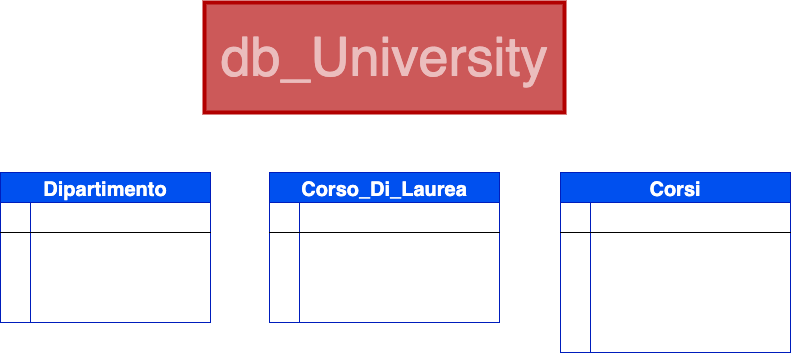

The diagram above was exported from draw.io. Its source (the exported page's mxGraphModel, read from the mxfile embedded in the PNG):
<mxGraphModel dx="1101" dy="788" grid="1" gridSize="10" guides="1" tooltips="1" connect="1" arrows="1" fold="1" page="1" pageScale="1" pageWidth="827" pageHeight="1169" math="0" shadow="0">
  <root>
    <mxCell id="0" />
    <mxCell id="1" parent="0" />
    <mxCell id="5" value="db_University" style="text;html=1;strokeColor=#B20000;fillColor=#cc5959;align=center;verticalAlign=middle;whiteSpace=wrap;rounded=0;fontColor=#FFFFFF;strokeWidth=4;perimeterSpacing=0;textOpacity=60;fontSize=54;" vertex="1" parent="1">
      <mxGeometry x="234" y="60" width="360" height="110" as="geometry" />
    </mxCell>
    <mxCell id="47" value="Dipartimento" style="shape=table;startSize=30;container=1;collapsible=1;childLayout=tableLayout;fixedRows=1;rowLines=0;fontStyle=1;align=center;resizeLast=1;strokeWidth=1;fontSize=20;fontColor=#ffffff;fillColor=#0050ef;strokeColor=#001DBC;" vertex="1" parent="1">
      <mxGeometry x="30" y="230" width="210" height="150" as="geometry" />
    </mxCell>
    <mxCell id="48" value="" style="shape=tableRow;horizontal=0;startSize=0;swimlaneHead=0;swimlaneBody=0;fillColor=none;collapsible=0;dropTarget=0;points=[[0,0.5],[1,0.5]];portConstraint=eastwest;top=0;left=0;right=0;bottom=1;strokeWidth=1;fontSize=18;fontColor=#FFFFFF;" vertex="1" parent="47">
      <mxGeometry y="30" width="210" height="30" as="geometry" />
    </mxCell>
    <mxCell id="49" value="PK" style="shape=partialRectangle;connectable=0;fillColor=none;top=0;left=0;bottom=0;right=0;fontStyle=1;overflow=hidden;strokeWidth=1;fontSize=18;fontColor=#FFFFFF;" vertex="1" parent="48">
      <mxGeometry width="30" height="30" as="geometry">
        <mxRectangle width="30" height="30" as="alternateBounds" />
      </mxGeometry>
    </mxCell>
    <mxCell id="50" value="Id_Dipartimento" style="shape=partialRectangle;connectable=0;fillColor=none;top=0;left=0;bottom=0;right=0;align=left;spacingLeft=6;fontStyle=5;overflow=hidden;strokeWidth=1;fontSize=18;fontColor=#FFFFFF;" vertex="1" parent="48">
      <mxGeometry x="30" width="180" height="30" as="geometry">
        <mxRectangle width="180" height="30" as="alternateBounds" />
      </mxGeometry>
    </mxCell>
    <mxCell id="51" value="" style="shape=tableRow;horizontal=0;startSize=0;swimlaneHead=0;swimlaneBody=0;fillColor=none;collapsible=0;dropTarget=0;points=[[0,0.5],[1,0.5]];portConstraint=eastwest;top=0;left=0;right=0;bottom=0;strokeWidth=1;fontSize=18;fontColor=#FFFFFF;" vertex="1" parent="47">
      <mxGeometry y="60" width="210" height="30" as="geometry" />
    </mxCell>
    <mxCell id="52" value="" style="shape=partialRectangle;connectable=0;fillColor=none;top=0;left=0;bottom=0;right=0;editable=1;overflow=hidden;strokeWidth=1;fontSize=18;fontColor=#FFFFFF;" vertex="1" parent="51">
      <mxGeometry width="30" height="30" as="geometry">
        <mxRectangle width="30" height="30" as="alternateBounds" />
      </mxGeometry>
    </mxCell>
    <mxCell id="53" value="Nome_Dipartimento" style="shape=partialRectangle;connectable=0;fillColor=none;top=0;left=0;bottom=0;right=0;align=left;spacingLeft=6;overflow=hidden;strokeWidth=1;fontSize=18;fontColor=#FFFFFF;" vertex="1" parent="51">
      <mxGeometry x="30" width="180" height="30" as="geometry">
        <mxRectangle width="180" height="30" as="alternateBounds" />
      </mxGeometry>
    </mxCell>
    <mxCell id="121" value="" style="shape=tableRow;horizontal=0;startSize=0;swimlaneHead=0;swimlaneBody=0;fillColor=none;collapsible=0;dropTarget=0;points=[[0,0.5],[1,0.5]];portConstraint=eastwest;top=0;left=0;right=0;bottom=0;strokeWidth=1;fontSize=18;fontColor=#FFFFFF;" vertex="1" parent="47">
      <mxGeometry y="90" width="210" height="30" as="geometry" />
    </mxCell>
    <mxCell id="122" value="" style="shape=partialRectangle;connectable=0;fillColor=none;top=0;left=0;bottom=0;right=0;editable=1;overflow=hidden;strokeWidth=1;fontSize=18;fontColor=#FFFFFF;" vertex="1" parent="121">
      <mxGeometry width="30" height="30" as="geometry">
        <mxRectangle width="30" height="30" as="alternateBounds" />
      </mxGeometry>
    </mxCell>
    <mxCell id="123" value="Sede" style="shape=partialRectangle;connectable=0;fillColor=none;top=0;left=0;bottom=0;right=0;align=left;spacingLeft=6;overflow=hidden;strokeWidth=1;fontSize=18;fontColor=#FFFFFF;" vertex="1" parent="121">
      <mxGeometry x="30" width="180" height="30" as="geometry">
        <mxRectangle width="180" height="30" as="alternateBounds" />
      </mxGeometry>
    </mxCell>
    <mxCell id="54" value="" style="shape=tableRow;horizontal=0;startSize=0;swimlaneHead=0;swimlaneBody=0;fillColor=none;collapsible=0;dropTarget=0;points=[[0,0.5],[1,0.5]];portConstraint=eastwest;top=0;left=0;right=0;bottom=0;strokeWidth=1;fontSize=18;fontColor=#FFFFFF;" vertex="1" parent="47">
      <mxGeometry y="120" width="210" height="30" as="geometry" />
    </mxCell>
    <mxCell id="55" value="" style="shape=partialRectangle;connectable=0;fillColor=none;top=0;left=0;bottom=0;right=0;editable=1;overflow=hidden;strokeWidth=1;fontSize=18;fontColor=#FFFFFF;" vertex="1" parent="54">
      <mxGeometry width="30" height="30" as="geometry">
        <mxRectangle width="30" height="30" as="alternateBounds" />
      </mxGeometry>
    </mxCell>
    <mxCell id="56" value="Sede" style="shape=partialRectangle;connectable=0;fillColor=none;top=0;left=0;bottom=0;right=0;align=left;spacingLeft=6;overflow=hidden;strokeWidth=1;fontSize=18;fontColor=#FFFFFF;" vertex="1" parent="54">
      <mxGeometry x="30" width="180" height="30" as="geometry">
        <mxRectangle width="180" height="30" as="alternateBounds" />
      </mxGeometry>
    </mxCell>
    <mxCell id="86" value="Corso_Di_Laurea" style="shape=table;startSize=30;container=1;collapsible=1;childLayout=tableLayout;fixedRows=1;rowLines=0;fontStyle=1;align=center;resizeLast=1;strokeWidth=1;fontSize=20;fontColor=#ffffff;fillColor=#0050ef;strokeColor=#001DBC;" vertex="1" parent="1">
      <mxGeometry x="299" y="230" width="230" height="150" as="geometry" />
    </mxCell>
    <mxCell id="87" value="" style="shape=tableRow;horizontal=0;startSize=0;swimlaneHead=0;swimlaneBody=0;fillColor=none;collapsible=0;dropTarget=0;points=[[0,0.5],[1,0.5]];portConstraint=eastwest;top=0;left=0;right=0;bottom=1;strokeWidth=1;fontSize=18;fontColor=#FFFFFF;" vertex="1" parent="86">
      <mxGeometry y="30" width="230" height="30" as="geometry" />
    </mxCell>
    <mxCell id="88" value="PK" style="shape=partialRectangle;connectable=0;fillColor=none;top=0;left=0;bottom=0;right=0;fontStyle=1;overflow=hidden;strokeWidth=1;fontSize=18;fontColor=#FFFFFF;" vertex="1" parent="87">
      <mxGeometry width="30" height="30" as="geometry">
        <mxRectangle width="30" height="30" as="alternateBounds" />
      </mxGeometry>
    </mxCell>
    <mxCell id="89" value="Id_Corso_Di_Laurea" style="shape=partialRectangle;connectable=0;fillColor=none;top=0;left=0;bottom=0;right=0;align=left;spacingLeft=6;fontStyle=5;overflow=hidden;strokeWidth=1;fontSize=18;fontColor=#FFFFFF;" vertex="1" parent="87">
      <mxGeometry x="30" width="200" height="30" as="geometry">
        <mxRectangle width="200" height="30" as="alternateBounds" />
      </mxGeometry>
    </mxCell>
    <mxCell id="90" value="" style="shape=tableRow;horizontal=0;startSize=0;swimlaneHead=0;swimlaneBody=0;fillColor=none;collapsible=0;dropTarget=0;points=[[0,0.5],[1,0.5]];portConstraint=eastwest;top=0;left=0;right=0;bottom=0;strokeWidth=1;fontSize=18;fontColor=#FFFFFF;" vertex="1" parent="86">
      <mxGeometry y="60" width="230" height="30" as="geometry" />
    </mxCell>
    <mxCell id="91" value="" style="shape=partialRectangle;connectable=0;fillColor=none;top=0;left=0;bottom=0;right=0;editable=1;overflow=hidden;strokeWidth=1;fontSize=18;fontColor=#FFFFFF;" vertex="1" parent="90">
      <mxGeometry width="30" height="30" as="geometry">
        <mxRectangle width="30" height="30" as="alternateBounds" />
      </mxGeometry>
    </mxCell>
    <mxCell id="92" value="Nome_CDL        " style="shape=partialRectangle;connectable=0;fillColor=none;top=0;left=0;bottom=0;right=0;align=left;spacingLeft=6;overflow=hidden;strokeWidth=1;fontSize=18;fontColor=#FFFFFF;" vertex="1" parent="90">
      <mxGeometry x="30" width="200" height="30" as="geometry">
        <mxRectangle width="200" height="30" as="alternateBounds" />
      </mxGeometry>
    </mxCell>
    <mxCell id="93" value="" style="shape=tableRow;horizontal=0;startSize=0;swimlaneHead=0;swimlaneBody=0;fillColor=none;collapsible=0;dropTarget=0;points=[[0,0.5],[1,0.5]];portConstraint=eastwest;top=0;left=0;right=0;bottom=0;strokeWidth=1;fontSize=18;fontColor=#FFFFFF;" vertex="1" parent="86">
      <mxGeometry y="90" width="230" height="30" as="geometry" />
    </mxCell>
    <mxCell id="94" value="" style="shape=partialRectangle;connectable=0;fillColor=none;top=0;left=0;bottom=0;right=0;editable=1;overflow=hidden;strokeWidth=1;fontSize=18;fontColor=#FFFFFF;" vertex="1" parent="93">
      <mxGeometry width="30" height="30" as="geometry">
        <mxRectangle width="30" height="30" as="alternateBounds" />
      </mxGeometry>
    </mxCell>
    <mxCell id="95" value="Id_Dipartimento" style="shape=partialRectangle;connectable=0;fillColor=none;top=0;left=0;bottom=0;right=0;align=left;spacingLeft=6;overflow=hidden;strokeWidth=1;fontSize=18;fontColor=#FFFFFF;" vertex="1" parent="93">
      <mxGeometry x="30" width="200" height="30" as="geometry">
        <mxRectangle width="200" height="30" as="alternateBounds" />
      </mxGeometry>
    </mxCell>
    <mxCell id="96" value="" style="shape=tableRow;horizontal=0;startSize=0;swimlaneHead=0;swimlaneBody=0;fillColor=none;collapsible=0;dropTarget=0;points=[[0,0.5],[1,0.5]];portConstraint=eastwest;top=0;left=0;right=0;bottom=0;strokeWidth=1;fontSize=18;fontColor=#FFFFFF;" vertex="1" parent="86">
      <mxGeometry y="120" width="230" height="30" as="geometry" />
    </mxCell>
    <mxCell id="97" value="" style="shape=partialRectangle;connectable=0;fillColor=none;top=0;left=0;bottom=0;right=0;editable=1;overflow=hidden;strokeWidth=1;fontSize=18;fontColor=#FFFFFF;" vertex="1" parent="96">
      <mxGeometry width="30" height="30" as="geometry">
        <mxRectangle width="30" height="30" as="alternateBounds" />
      </mxGeometry>
    </mxCell>
    <mxCell id="98" value="Corsi" style="shape=partialRectangle;connectable=0;fillColor=none;top=0;left=0;bottom=0;right=0;align=left;spacingLeft=6;overflow=hidden;strokeWidth=1;fontSize=18;fontColor=#FFFFFF;" vertex="1" parent="96">
      <mxGeometry x="30" width="200" height="30" as="geometry">
        <mxRectangle width="200" height="30" as="alternateBounds" />
      </mxGeometry>
    </mxCell>
    <mxCell id="99" value="Corsi" style="shape=table;startSize=30;container=1;collapsible=1;childLayout=tableLayout;fixedRows=1;rowLines=0;fontStyle=1;align=center;resizeLast=1;strokeWidth=1;fontSize=20;fillColor=#0050ef;strokeColor=#001DBC;fontColor=#ffffff;" vertex="1" parent="1">
      <mxGeometry x="590" y="230" width="230" height="180" as="geometry" />
    </mxCell>
    <mxCell id="100" value="" style="shape=tableRow;horizontal=0;startSize=0;swimlaneHead=0;swimlaneBody=0;fillColor=none;collapsible=0;dropTarget=0;points=[[0,0.5],[1,0.5]];portConstraint=eastwest;top=0;left=0;right=0;bottom=1;strokeWidth=1;fontSize=18;fontColor=#FFFFFF;" vertex="1" parent="99">
      <mxGeometry y="30" width="230" height="30" as="geometry" />
    </mxCell>
    <mxCell id="101" value="PK" style="shape=partialRectangle;connectable=0;fillColor=none;top=0;left=0;bottom=0;right=0;fontStyle=1;overflow=hidden;strokeWidth=1;fontSize=18;fontColor=#FFFFFF;" vertex="1" parent="100">
      <mxGeometry width="30" height="30" as="geometry">
        <mxRectangle width="30" height="30" as="alternateBounds" />
      </mxGeometry>
    </mxCell>
    <mxCell id="102" value="Id_Corsi" style="shape=partialRectangle;connectable=0;fillColor=none;top=0;left=0;bottom=0;right=0;align=left;spacingLeft=6;fontStyle=5;overflow=hidden;strokeWidth=1;fontSize=18;fontColor=#FFFFFF;" vertex="1" parent="100">
      <mxGeometry x="30" width="200" height="30" as="geometry">
        <mxRectangle width="200" height="30" as="alternateBounds" />
      </mxGeometry>
    </mxCell>
    <mxCell id="103" value="" style="shape=tableRow;horizontal=0;startSize=0;swimlaneHead=0;swimlaneBody=0;fillColor=none;collapsible=0;dropTarget=0;points=[[0,0.5],[1,0.5]];portConstraint=eastwest;top=0;left=0;right=0;bottom=0;strokeWidth=1;fontSize=18;fontColor=#FFFFFF;" vertex="1" parent="99">
      <mxGeometry y="60" width="230" height="30" as="geometry" />
    </mxCell>
    <mxCell id="104" value="" style="shape=partialRectangle;connectable=0;fillColor=none;top=0;left=0;bottom=0;right=0;editable=1;overflow=hidden;strokeWidth=1;fontSize=18;fontColor=#FFFFFF;" vertex="1" parent="103">
      <mxGeometry width="30" height="30" as="geometry">
        <mxRectangle width="30" height="30" as="alternateBounds" />
      </mxGeometry>
    </mxCell>
    <mxCell id="105" value="Nome_Corso" style="shape=partialRectangle;connectable=0;fillColor=none;top=0;left=0;bottom=0;right=0;align=left;spacingLeft=6;overflow=hidden;strokeWidth=1;fontSize=18;fontColor=#FFFFFF;" vertex="1" parent="103">
      <mxGeometry x="30" width="200" height="30" as="geometry">
        <mxRectangle width="200" height="30" as="alternateBounds" />
      </mxGeometry>
    </mxCell>
    <mxCell id="106" value="" style="shape=tableRow;horizontal=0;startSize=0;swimlaneHead=0;swimlaneBody=0;fillColor=none;collapsible=0;dropTarget=0;points=[[0,0.5],[1,0.5]];portConstraint=eastwest;top=0;left=0;right=0;bottom=0;strokeWidth=1;fontSize=18;fontColor=#FFFFFF;" vertex="1" parent="99">
      <mxGeometry y="90" width="230" height="30" as="geometry" />
    </mxCell>
    <mxCell id="107" value="" style="shape=partialRectangle;connectable=0;fillColor=none;top=0;left=0;bottom=0;right=0;editable=1;overflow=hidden;strokeWidth=1;fontSize=18;fontColor=#FFFFFF;" vertex="1" parent="106">
      <mxGeometry width="30" height="30" as="geometry">
        <mxRectangle width="30" height="30" as="alternateBounds" />
      </mxGeometry>
    </mxCell>
    <mxCell id="108" value="Id_Corso_Di_Laurea" style="shape=partialRectangle;connectable=0;fillColor=none;top=0;left=0;bottom=0;right=0;align=left;spacingLeft=6;overflow=hidden;strokeWidth=1;fontSize=18;fontColor=#FFFFFF;" vertex="1" parent="106">
      <mxGeometry x="30" width="200" height="30" as="geometry">
        <mxRectangle width="200" height="30" as="alternateBounds" />
      </mxGeometry>
    </mxCell>
    <mxCell id="109" value="" style="shape=tableRow;horizontal=0;startSize=0;swimlaneHead=0;swimlaneBody=0;fillColor=none;collapsible=0;dropTarget=0;points=[[0,0.5],[1,0.5]];portConstraint=eastwest;top=0;left=0;right=0;bottom=0;strokeWidth=1;fontSize=18;fontColor=#FFFFFF;" vertex="1" parent="99">
      <mxGeometry y="120" width="230" height="30" as="geometry" />
    </mxCell>
    <mxCell id="110" value="" style="shape=partialRectangle;connectable=0;fillColor=none;top=0;left=0;bottom=0;right=0;editable=1;overflow=hidden;strokeWidth=1;fontSize=18;fontColor=#FFFFFF;" vertex="1" parent="109">
      <mxGeometry width="30" height="30" as="geometry">
        <mxRectangle width="30" height="30" as="alternateBounds" />
      </mxGeometry>
    </mxCell>
    <mxCell id="111" value="Id_Appelli_Di_Esame" style="shape=partialRectangle;connectable=0;fillColor=none;top=0;left=0;bottom=0;right=0;align=left;spacingLeft=6;overflow=hidden;strokeWidth=1;fontSize=18;fontColor=#FFFFFF;" vertex="1" parent="109">
      <mxGeometry x="30" width="200" height="30" as="geometry">
        <mxRectangle width="200" height="30" as="alternateBounds" />
      </mxGeometry>
    </mxCell>
    <mxCell id="118" value="" style="shape=tableRow;horizontal=0;startSize=0;swimlaneHead=0;swimlaneBody=0;fillColor=none;collapsible=0;dropTarget=0;points=[[0,0.5],[1,0.5]];portConstraint=eastwest;top=0;left=0;right=0;bottom=0;strokeWidth=1;fontSize=18;fontColor=#FFFFFF;" vertex="1" parent="99">
      <mxGeometry y="150" width="230" height="30" as="geometry" />
    </mxCell>
    <mxCell id="119" value="" style="shape=partialRectangle;connectable=0;fillColor=none;top=0;left=0;bottom=0;right=0;editable=1;overflow=hidden;strokeWidth=1;fontSize=18;fontColor=#FFFFFF;" vertex="1" parent="118">
      <mxGeometry width="30" height="30" as="geometry">
        <mxRectangle width="30" height="30" as="alternateBounds" />
      </mxGeometry>
    </mxCell>
    <mxCell id="120" value="Numero_Studenti" style="shape=partialRectangle;connectable=0;fillColor=none;top=0;left=0;bottom=0;right=0;align=left;spacingLeft=6;overflow=hidden;strokeWidth=1;fontSize=18;fontColor=#FFFFFF;" vertex="1" parent="118">
      <mxGeometry x="30" width="200" height="30" as="geometry">
        <mxRectangle width="200" height="30" as="alternateBounds" />
      </mxGeometry>
    </mxCell>
  </root>
</mxGraphModel>